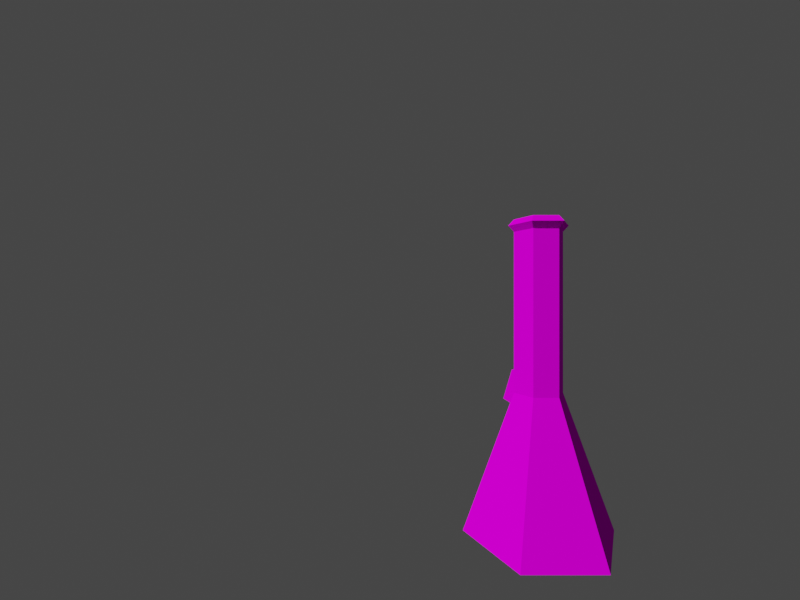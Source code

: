 # Source: bong.blend  (saved by Blender 2.93.21; exported with 4.5.12 LTS)
import bpy
from mathutils import Matrix  # noqa: F401  (used for matrix-valued properties, if any)

bpy.ops.wm.read_factory_settings(use_empty=True)
scene = bpy.context.scene
scene.name = 'Scene'

# ---- images (referenced by path relative to the original .blend; pixels are not part of the script)
import os
ASSET_DIR = os.environ.get("B2B_ASSET_DIR", "")  # directory of the original .blend (textures are referenced by path, not embedded)
HERE = os.path.dirname(os.path.abspath(__file__))  # packed textures are extracted next to this script under _unpacked/

def load_image(name, relpath, width, height, colorspace="sRGB"):
    """Load a texture the original file referenced (path relative to the .blend, or extracted next to this script)."""
    p = next((c for c in (os.path.join(HERE, relpath), os.path.join(ASSET_DIR, relpath)) if relpath and os.path.exists(c)), "")
    if p:
        img = bpy.data.images.load(p, check_existing=True)
        img.name = name
    else:  # same state as the original file: an image datablock whose file is absent (Cycles renders it pink)
        img = bpy.data.images.new(name, width, height)
        img.source = "FILE"
        img.filepath = "//" + (relpath or name)
    img.colorspace_settings.name = colorspace
    return img
img_metal_ci4_png = load_image('metal.ci4.png', 'metal.ci4.png', 1024, 1024, 'sRGB')

# ---- materials (node trees are filled in below, after node groups)
mat_rom__metal_ci4_sprite = bpy.data.materials.new('rom:/metal.ci4.sprite')
mat_rom__metal_ci4_sprite.use_transparent_shadow = False
mat_rom__metal_ci4_sprite.diffuse_color = (1.0, 1.0, 1.0, 1.0)

# ---- material node trees
mat_rom__metal_ci4_sprite.use_nodes = True; mat_rom__metal_ci4_sprite.node_tree.nodes.clear()
_N = mat_rom__metal_ci4_sprite.node_tree.nodes; _L = mat_rom__metal_ci4_sprite.node_tree.links
n0 = _N.new('ShaderNodeOutputMaterial'); n0.name = 'Material Output'; n0.location = (320, 270)
n1 = _N.new('ShaderNodeBsdfDiffuse'); n1.name = 'Diffuse BSDF'; n1.location = (25, 225)
n2 = _N.new('ShaderNodeTexImage'); n2.name = 'Image Texture'; n2.location = (-339, 220)
n2.image = img_metal_ci4_png
_L.new(n2.outputs[0], n1.inputs[0])
_L.new(n1.outputs[0], n0.inputs[0])
n0.is_active_output = True

# ---- world
world_world = bpy.data.worlds.new('World'); scene.world = world_world
world_world.use_nodes = True; world_world.node_tree.nodes.clear()
_N = world_world.node_tree.nodes; _L = world_world.node_tree.links
n0 = _N.new('ShaderNodeOutputWorld'); n0.name = 'World Output'; n0.location = (300, 300)
n1 = _N.new('ShaderNodeBackground'); n1.name = 'Background'; n1.location = (10, 300)
n1.inputs[0].default_value = (0.05088, 0.05088, 0.05088, 1.0)
_L.new(n1.outputs[0], n0.inputs[0])
n0.is_active_output = True
world_world.color = (0.05088, 0.05088, 0.05088)
world_world.use_sun_shadow = False
world_world.sun_shadow_jitter_overblur = 0.0

# ---- cameras
cam_camera_001 = bpy.data.cameras.new('Camera.001')
cam_camera_001.lens = 18.0
cam_camera_001.show_background_images = True
cam_camera_001.lens_unit = 'FOV'

# ---- meshes
me_bong = bpy.data.meshes.new('Bong')
me_bong.from_pydata([(-1.141e-06, 0.3927, -0.3453), (-0.1525, 0.04205, 0.2381), (-0.1525, -0.04205, 0.2381), (-1.107e-06, -0.3927, -0.3453), (0.3401, -0.1963, -0.3453), (0.3401, 0.1963, -0.3453), (-1.015e-06, 0.1276, 0.3688), (-0.1243, 0.0258, 0.3257), (-0.1243, -0.0258, 0.3257), (-1.003e-06, -0.1276, 0.3688), (0.1105, -0.06379, 0.3688), (0.1105, 0.06379, 0.3688), (-1.015e-06, 0.1276, 1.204), (-0.1105, 0.06379, 1.204), (-0.1105, -0.06379, 1.204), (-1.003e-06, -0.1276, 1.204), (0.1105, -0.06379, 1.204), (0.1105, 0.06379, 1.204), (-1.015e-06, 0.1276, 1.268), (-0.1105, 0.06379, 1.268), (-0.1105, -0.06379, 1.268), (-1.003e-06, -0.1276, 1.268), (0.1105, -0.06379, 1.268), (0.1105, 0.06379, 1.268), (0.1362, -0.07861, 1.236), (0.1362, 0.07861, 1.236), (-0.1362, -0.07861, 1.236), (-1.015e-06, -0.1572, 1.236), (-1.029e-06, 0.1572, 1.236), (-0.1362, 0.07861, 1.236), (-1.108e-06, 0.3226, -0.3018), (-0.2794, 0.1613, -0.3018), (-0.2794, -0.1613, -0.3018), (-1.079e-06, -0.3226, -0.3018), (0.2794, -0.1613, -0.3018), (0.2794, 0.1613, -0.3018), (0.08677, 0.0501, 0.2783), (-1.001e-06, 0.1002, 0.2783), (-9.927e-07, -0.1002, 0.2783), (0.08677, -0.0501, 0.2783), (-0.08678, 0.0501, 0.2783), (-0.08678, -0.0501, 0.2783), (-1.003e-06, 0.1029, 1.234), (0.08912, -0.05146, 1.234), (-0.08913, -0.05146, 1.234), (0.08912, 0.05146, 1.234), (-9.937e-07, -0.1029, 1.234), (-0.08913, 0.05146, 1.234), (-0.3401, -0.1963, -0.3453), (-0.3401, 0.1963, -0.3453), (-0.1105, -0.06379, 0.3688), (-0.1105, 0.06379, 0.3688), (-0.3542, -0.06429, 0.2707), (-0.3542, 0.06429, 0.2707), (-0.3072, -0.03719, 0.4167), (-0.3072, 0.03719, 0.4167), (-0.3606, -0.08935, 0.2507), (-0.3606, 0.08935, 0.2507), (-0.3008, -0.05482, 0.4367), (-0.3008, 0.05482, 0.4367), (-0.16, -0.01965, 0.2643), (-0.16, 0.01965, 0.2643), (-0.1457, -0.01137, 0.3089), (-0.1457, 0.01137, 0.3089)], [], [(5, 11, 10, 4), (3, 9, 50, 48), (49, 51, 6, 0), (0, 6, 11, 5), (4, 10, 9, 3), (7, 1, 57, 59), (6, 12, 17, 11), (10, 16, 15, 9), (50, 14, 13, 51), (11, 17, 16, 10), (9, 15, 14, 50), (51, 13, 12, 6), (25, 23, 22, 24), (27, 21, 20, 26), (29, 19, 18, 28), (28, 18, 23, 25), (24, 22, 21, 27), (26, 20, 19, 29), (14, 26, 29, 13), (16, 24, 27, 15), (12, 28, 25, 17), (13, 29, 28, 12), (15, 27, 26, 14), (17, 25, 24, 16), (37, 30, 35, 36), (39, 34, 33, 38), (41, 32, 31, 40), (36, 35, 34, 39), (38, 33, 32, 41), (40, 31, 30, 37), (47, 40, 37, 42), (46, 38, 41, 44), (45, 36, 39, 43), (44, 41, 40, 47), (43, 39, 38, 46), (42, 37, 36, 45), (31, 32, 33, 34, 35, 30), (49, 0, 5, 4, 3, 48), (18, 42, 45, 23), (22, 43, 46, 21), (20, 44, 47, 19), (23, 45, 43, 22), (21, 46, 44, 20), (19, 47, 42, 18), (2, 1, 49, 48), (7, 8, 50, 51), (8, 2, 48, 50), (1, 7, 51, 49), (55, 53, 61, 63), (8, 7, 59, 58), (2, 8, 58, 56), (1, 2, 56, 57), (52, 53, 57, 56), (55, 54, 58, 59), (54, 52, 56, 58), (53, 55, 59, 57), (60, 62, 63, 61), (54, 55, 63, 62), (52, 54, 62, 60), (53, 52, 60, 61)])
_uv = me_bong.uv_layers.new(name='UVMap')
_uv.uv.foreach_set('vector', [0.9648, 2.98e-08, 0.9211, 0.2425, 0.879, 0.2425, 0.8353, 0.0, 0.6007, 0.0, 0.56, 0.2405, 0.518, 0.2405, 0.4714, 0.0, 0.05905, 0.5363, 0.1057, 0.2957, 0.1477, 0.2957, 0.1884, 0.5363, 0.1884, 0.5363, 0.1477, 0.2957, 0.1705, 0.293, 0.2588, 0.528, 0.6711, 0.008302, 0.5828, 0.2432, 0.56, 0.2405, 0.6007, 0.0, 0.5125, 0.6165, 0.4824, 0.6165, 0.4728, 0.5634, 0.5366, 0.5634, 0.1477, 0.2957, 0.1467, 0.02101, 0.1695, 0.01831, 0.1705, 0.293, 0.5828, 0.2432, 0.5818, 0.518, 0.559, 0.5153, 0.56, 0.2405, 0.08647, 0.293, 0.08544, 0.01831, 0.1046, 0.02101, 0.1057, 0.2957, 0.9211, 0.2425, 0.9211, 0.5163, 0.879, 0.5163, 0.879, 0.2425, 0.56, 0.2405, 0.559, 0.5153, 0.5169, 0.5153, 0.518, 0.2405, 0.1057, 0.2957, 0.1046, 0.02101, 0.1467, 0.02101, 0.1477, 0.2957, 0.926, 0.5258, 0.9211, 0.5373, 0.879, 0.5373, 0.8741, 0.5258, 0.5634, 0.5251, 0.5589, 0.5363, 0.5169, 0.5363, 0.5116, 0.5251, 0.09928, 0.01113, 0.1045, 0.0, 0.1466, 0.0, 0.1511, 0.01113, 0.2489, 0.5363, 0.2584, 0.5395, 0.2584, 0.581, 0.2489, 0.5874, 0.2489, 0.5874, 0.2584, 0.5939, 0.2584, 0.6353, 0.2489, 0.6385, 0.653, 0.652, 0.6467, 0.6471, 0.6467, 0.605, 0.653, 0.6001, 0.449, 0.5124, 0.4578, 0.5075, 0.4578, 0.5594, 0.449, 0.5545, 0.2489, 0.6379, 0.2406, 0.6425, 0.2406, 0.5906, 0.2489, 0.5958, 0.4573, 0.6061, 0.449, 0.6112, 0.449, 0.5594, 0.4573, 0.564, 0.1046, 0.02101, 0.09928, 0.01113, 0.1511, 0.01113, 0.1467, 0.02101, 0.559, 0.5153, 0.5634, 0.5251, 0.5116, 0.5251, 0.5169, 0.5153, 0.9211, 0.5163, 0.926, 0.5258, 0.8741, 0.5258, 0.879, 0.5163, 0.7368, 0.3143, 0.7773, 0.499, 0.6711, 0.5034, 0.7039, 0.3157, 0.3823, 0.3145, 0.4228, 0.5007, 0.3165, 0.5007, 0.3493, 0.3145, 0.7078, 0.6865, 0.6711, 0.5034, 0.7775, 0.5034, 0.7408, 0.6865, 0.3974, 0.3166, 0.4714, 0.5075, 0.4228, 0.5007, 0.3823, 0.3145, 0.3493, 0.3145, 0.3165, 0.5007, 0.2588, 0.5075, 0.3313, 0.3166, 0.7549, 0.3157, 0.8353, 0.5034, 0.7773, 0.499, 0.7368, 0.3143, 0.7439, 0.001408, 0.7549, 0.3157, 0.7368, 0.3143, 0.7254, 0.0, 0.3477, 0.0, 0.3493, 0.3145, 0.3313, 0.3166, 0.3293, 0.002176, 0.3971, 0.002176, 0.3974, 0.3166, 0.3823, 0.3145, 0.3816, 0.0, 0.7073, 1.0, 0.7078, 0.6865, 0.7408, 0.6865, 0.7413, 1.0, 0.3816, 0.0, 0.3823, 0.3145, 0.3493, 0.3145, 0.3477, 0.0, 0.7254, 0.0, 0.7368, 0.3143, 0.7039, 0.3157, 0.6915, 0.001408, 0.4422, 0.6633, 0.3505, 0.7173, 0.2588, 0.6664, 0.2588, 0.5615, 0.3505, 0.5075, 0.4422, 0.5584, 0.2244, 0.6011, 0.2244, 0.7306, 0.1122, 0.7953, 2.98e-08, 0.7305, 0.0, 0.601, 0.1122, 0.5363, 0.2244, 0.5906, 0.2359, 0.5944, 0.2359, 0.6283, 0.2244, 0.6327, 0.4581, 0.5268, 0.4699, 0.5307, 0.4714, 0.5645, 0.46, 0.5688, 0.4699, 0.6109, 0.4581, 0.6068, 0.4581, 0.5729, 0.4699, 0.5688, 0.46, 0.5075, 0.4714, 0.5151, 0.4699, 0.5307, 0.4581, 0.5268, 0.5871, 0.605, 0.5952, 0.6073, 0.5952, 0.6408, 0.5871, 0.6465, 0.5871, 0.6465, 0.579, 0.6408, 0.579, 0.6073, 0.5871, 0.605, 0.07756, 0.337, 0.09021, 0.3388, 0.05905, 0.5363, 0.0, 0.528, 0.09592, 0.3093, 0.08816, 0.3082, 0.08647, 0.293, 0.1057, 0.2957, 0.08816, 0.3082, 0.07756, 0.337, 0.0, 0.528, 0.08647, 0.293, 0.4422, 0.5518, 0.4422, 0.5211, 0.449, 0.5075, 0.449, 0.7578, 0.6467, 0.6601, 0.5955, 0.6601, 0.6169, 0.6001, 0.6325, 0.6001, 0.4809, 0.6165, 0.498, 0.6165, 0.5075, 0.6808, 0.4714, 0.6808, 0.6487, 0.546, 0.6487, 0.576, 0.5955, 0.6001, 0.5955, 0.5363, 0.5522, 0.5363, 0.5799, 0.5363, 0.5955, 0.605, 0.5366, 0.605, 0.4785, 0.5406, 0.4795, 0.5601, 0.4728, 0.5634, 0.4714, 0.5363, 0.5296, 0.5601, 0.529, 0.5489, 0.5357, 0.5468, 0.5366, 0.5634, 0.529, 0.5489, 0.4785, 0.5406, 0.4714, 0.5363, 0.5357, 0.5468, 0.4795, 0.5601, 0.5296, 0.5601, 0.5366, 0.5634, 0.4728, 0.5634, 0.4899, 0.6033, 0.5053, 0.6059, 0.5055, 0.6093, 0.4902, 0.6093, 0.2489, 0.5906, 0.2244, 0.5906, 0.2329, 0.5363, 0.2404, 0.5363, 0.4785, 0.5406, 0.529, 0.5489, 0.5053, 0.6059, 0.4899, 0.6033, 0.579, 0.6683, 0.5366, 0.6683, 0.5513, 0.605, 0.5643, 0.605])
me_bong.materials.append(mat_rom__metal_ci4_sprite)
me_bong.use_remesh_fix_poles = True
me_bong.use_remesh_preserve_attributes = False
me_bong.update()

# ---- objects
ob_bong = bpy.data.objects.new('Bong', me_bong)
ob_camera = bpy.data.objects.new('Camera', cam_camera_001)

# ---- transforms, parenting, visibility, modifiers, constraints
ob_bong.location = (0.0, 0.0, -0.03263)
ob_camera.location = (2.078, -0.7185, 0.8171)
ob_camera.rotation_euler = (1.571, 0.0, -4.712)

# ---- collection membership
scene.collection.objects.link(ob_bong)
scene.collection.objects.link(ob_camera)

# ---- scene / render settings (as saved in the file)
scene.camera = ob_camera
scene.frame_start = 0; scene.frame_end = 96; scene.frame_set(0)
scene.render.engine = 'BLENDER_EEVEE_NEXT'
scene.render.resolution_x = 320
scene.render.resolution_y = 240
scene.cycles.use_denoising = False
scene.cycles.samples = 128
scene.cycles.sampling_pattern = 'TABULATED_SOBOL'
scene.cycles.use_adaptive_sampling = False
scene.cycles.use_light_tree = False
scene.view_settings.view_transform = 'Filmic'
bpy.context.view_layer.update()

# ---- added for rendering (the .blend has no usable light): sun
light_auto_sun = bpy.data.lights.new('AutoSun', 'SUN')
light_auto_sun.energy = 3.0
light_auto_sun.angle = 0.0523599
ob_auto_sun = bpy.data.objects.new('AutoSun', light_auto_sun)
scene.collection.objects.link(ob_auto_sun)
ob_auto_sun.rotation_euler = (0.872665, 0.174533, 0.523599)
bpy.context.view_layer.update()
